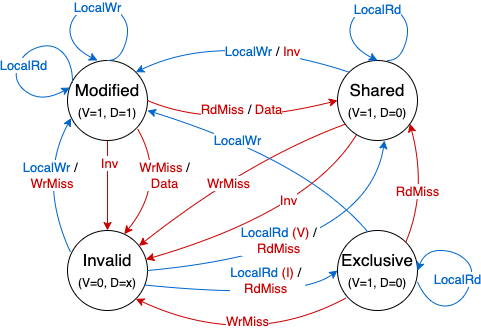

The diagram above was exported from draw.io. Its source (the exported page's mxGraphModel, read from the mxfile embedded in the PNG):
<mxGraphModel dx="541" dy="351" grid="1" gridSize="10" guides="1" tooltips="1" connect="1" arrows="1" fold="1" page="1" pageScale="1" pageWidth="850" pageHeight="1100" math="0" shadow="0">
  <root>
    <mxCell id="0" />
    <mxCell id="1" parent="0" />
    <mxCell id="XNK1AV0fXVjTobS_rylX-1" value="Modified&lt;br&gt;&lt;span style=&quot;font-size: 12px&quot;&gt;(V=1, D=1)&lt;/span&gt;" style="ellipse;whiteSpace=wrap;html=1;aspect=fixed;fontSize=17;" vertex="1" parent="1">
      <mxGeometry x="260" y="120" width="80" height="80" as="geometry" />
    </mxCell>
    <mxCell id="XNK1AV0fXVjTobS_rylX-2" value="Shared&lt;br&gt;&lt;font style=&quot;font-size: 12px&quot;&gt;(V=1, D=0)&lt;/font&gt;" style="ellipse;whiteSpace=wrap;html=1;aspect=fixed;fontSize=17;" vertex="1" parent="1">
      <mxGeometry x="530" y="120" width="80" height="80" as="geometry" />
    </mxCell>
    <mxCell id="XNK1AV0fXVjTobS_rylX-3" value="Invalid&lt;br&gt;&lt;span style=&quot;font-size: 12px&quot;&gt;(V=0, D=x)&lt;/span&gt;" style="ellipse;whiteSpace=wrap;html=1;aspect=fixed;fontSize=17;" vertex="1" parent="1">
      <mxGeometry x="260" y="290" width="80" height="80" as="geometry" />
    </mxCell>
    <mxCell id="XNK1AV0fXVjTobS_rylX-8" value="" style="curved=1;endArrow=classic;html=1;rounded=0;fontSize=17;exitX=1;exitY=0.5;exitDx=0;exitDy=0;entryX=0;entryY=0.5;entryDx=0;entryDy=0;fontColor=#CC0000;strokeColor=#CC0000;" edge="1" parent="1" source="XNK1AV0fXVjTobS_rylX-1" target="XNK1AV0fXVjTobS_rylX-2">
      <mxGeometry width="50" height="50" relative="1" as="geometry">
        <mxPoint x="390" y="170" as="sourcePoint" />
        <mxPoint x="440" y="120" as="targetPoint" />
        <Array as="points">
          <mxPoint x="410" y="190" />
        </Array>
      </mxGeometry>
    </mxCell>
    <mxCell id="XNK1AV0fXVjTobS_rylX-40" value="&lt;font style=&quot;font-size: 13px&quot; color=&quot;#cc0000&quot;&gt;RdMiss&amp;nbsp;&lt;/font&gt;&lt;font color=&quot;#000000&quot; style=&quot;font-size: 13px&quot;&gt;/&lt;/font&gt;&lt;font color=&quot;#cc0000&quot; style=&quot;font-size: 13px&quot;&gt;&amp;nbsp;Data&lt;/font&gt;" style="edgeLabel;html=1;align=center;verticalAlign=middle;resizable=0;points=[];fontSize=13;fontColor=#0066CC;labelBackgroundColor=#FFFFFF;" vertex="1" connectable="0" parent="XNK1AV0fXVjTobS_rylX-8">
      <mxGeometry x="0.0421" y="12" relative="1" as="geometry">
        <mxPoint y="-3" as="offset" />
      </mxGeometry>
    </mxCell>
    <mxCell id="XNK1AV0fXVjTobS_rylX-9" value="" style="curved=1;endArrow=classic;html=1;rounded=0;fontSize=17;exitX=0;exitY=0;exitDx=0;exitDy=0;entryX=1;entryY=0;entryDx=0;entryDy=0;fontColor=#0066CC;labelBackgroundColor=none;strokeColor=#0066CC;" edge="1" parent="1" source="XNK1AV0fXVjTobS_rylX-2" target="XNK1AV0fXVjTobS_rylX-1">
      <mxGeometry width="50" height="50" relative="1" as="geometry">
        <mxPoint x="485" y="120" as="sourcePoint" />
        <mxPoint x="335" y="120" as="targetPoint" />
        <Array as="points">
          <mxPoint x="415" y="90" />
        </Array>
      </mxGeometry>
    </mxCell>
    <mxCell id="XNK1AV0fXVjTobS_rylX-37" value="&lt;span style=&quot;font-size: 13px;&quot;&gt;LocalWr&lt;/span&gt;&lt;font color=&quot;#000000&quot; style=&quot;font-size: 13px;&quot;&gt;&amp;nbsp;/&lt;/font&gt;&lt;span style=&quot;font-size: 13px;&quot;&gt;&amp;nbsp;&lt;/span&gt;&lt;font color=&quot;#cc0000&quot; style=&quot;font-size: 13px;&quot;&gt;Inv&lt;/font&gt;" style="edgeLabel;html=1;align=center;verticalAlign=middle;resizable=0;points=[];fontSize=13;fontColor=#0066CC;labelBackgroundColor=#FFFFFF;" vertex="1" connectable="0" parent="XNK1AV0fXVjTobS_rylX-9">
      <mxGeometry x="-0.7626" y="2" relative="1" as="geometry">
        <mxPoint x="-60" y="-14" as="offset" />
      </mxGeometry>
    </mxCell>
    <mxCell id="XNK1AV0fXVjTobS_rylX-10" value="" style="curved=1;endArrow=classic;html=1;rounded=0;fontSize=17;exitX=1;exitY=0.5;exitDx=0;exitDy=0;entryX=0.588;entryY=1;entryDx=0;entryDy=0;entryPerimeter=0;strokeColor=#0066CC;" edge="1" parent="1" source="XNK1AV0fXVjTobS_rylX-3" target="XNK1AV0fXVjTobS_rylX-2">
      <mxGeometry width="50" height="50" relative="1" as="geometry">
        <mxPoint x="590" y="340" as="sourcePoint" />
        <mxPoint x="640" y="290" as="targetPoint" />
        <Array as="points">
          <mxPoint x="560" y="310" />
        </Array>
      </mxGeometry>
    </mxCell>
    <mxCell id="XNK1AV0fXVjTobS_rylX-42" value="&lt;span style=&quot;font-size: 13px&quot;&gt;LocalRd&lt;/span&gt;&lt;font color=&quot;#000000&quot; style=&quot;font-size: 13px&quot;&gt;&amp;nbsp;&lt;/font&gt;&lt;span style=&quot;color: rgb(204 , 0 , 0)&quot;&gt;(V)&amp;nbsp;&lt;/span&gt;&lt;font color=&quot;#000000&quot; style=&quot;font-size: 13px&quot;&gt;/&lt;/font&gt;&lt;span style=&quot;font-size: 13px&quot;&gt;&amp;nbsp;&lt;br&gt;&lt;/span&gt;&lt;font color=&quot;#cc0000&quot; style=&quot;font-size: 13px&quot;&gt;RdMiss&amp;nbsp;&lt;/font&gt;" style="edgeLabel;html=1;align=center;verticalAlign=middle;resizable=0;points=[];fontSize=13;fontColor=#0066CC;labelBackgroundColor=#FFFFFF;" vertex="1" connectable="0" parent="XNK1AV0fXVjTobS_rylX-10">
      <mxGeometry x="0.2292" y="19" relative="1" as="geometry">
        <mxPoint x="-69" y="7" as="offset" />
      </mxGeometry>
    </mxCell>
    <mxCell id="XNK1AV0fXVjTobS_rylX-11" value="" style="curved=1;endArrow=classic;html=1;rounded=0;fontSize=17;entryX=0.045;entryY=0.72;entryDx=0;entryDy=0;exitX=0.038;exitY=0.273;exitDx=0;exitDy=0;strokeColor=#0066CC;entryPerimeter=0;exitPerimeter=0;" edge="1" parent="1" source="XNK1AV0fXVjTobS_rylX-3" target="XNK1AV0fXVjTobS_rylX-1">
      <mxGeometry width="50" height="50" relative="1" as="geometry">
        <mxPoint x="80" y="380" as="sourcePoint" />
        <mxPoint x="167.03999999999996" y="260" as="targetPoint" />
        <Array as="points">
          <mxPoint x="230" y="240" />
        </Array>
      </mxGeometry>
    </mxCell>
    <mxCell id="XNK1AV0fXVjTobS_rylX-12" value="" style="curved=1;endArrow=classic;html=1;rounded=0;fontSize=17;exitX=0.091;exitY=0.798;exitDx=0;exitDy=0;exitPerimeter=0;strokeColor=#CC0000;" edge="1" parent="1" source="XNK1AV0fXVjTobS_rylX-2" target="XNK1AV0fXVjTobS_rylX-3">
      <mxGeometry width="50" height="50" relative="1" as="geometry">
        <mxPoint x="380" y="330" as="sourcePoint" />
        <mxPoint x="281.7157287525381" y="198.2842712474619" as="targetPoint" />
        <Array as="points">
          <mxPoint x="440" y="220" />
        </Array>
      </mxGeometry>
    </mxCell>
    <mxCell id="XNK1AV0fXVjTobS_rylX-44" value="&lt;font color=&quot;#cc0000&quot;&gt;WrMiss&lt;/font&gt;" style="edgeLabel;html=1;align=center;verticalAlign=middle;resizable=0;points=[];fontSize=13;fontColor=#0066CC;labelBackgroundColor=#FFFFFF;" vertex="1" connectable="0" parent="XNK1AV0fXVjTobS_rylX-12">
      <mxGeometry x="-0.2535" y="5" relative="1" as="geometry">
        <mxPoint x="-34" y="23" as="offset" />
      </mxGeometry>
    </mxCell>
    <mxCell id="XNK1AV0fXVjTobS_rylX-13" value="" style="curved=1;endArrow=classic;html=1;rounded=0;fontSize=17;exitX=0.5;exitY=0;exitDx=0;exitDy=0;entryX=0.375;entryY=0;entryDx=0;entryDy=0;entryPerimeter=0;fillColor=#3333FF;strokeColor=#0066CC;" edge="1" parent="1" source="XNK1AV0fXVjTobS_rylX-1" target="XNK1AV0fXVjTobS_rylX-1">
      <mxGeometry width="50" height="50" relative="1" as="geometry">
        <mxPoint x="250" y="90" as="sourcePoint" />
        <mxPoint x="300" y="40" as="targetPoint" />
        <Array as="points">
          <mxPoint x="310" y="120" />
          <mxPoint x="320" y="100" />
          <mxPoint x="320" y="80" />
          <mxPoint x="300" y="60" />
          <mxPoint x="270" y="70" />
          <mxPoint x="260" y="90" />
          <mxPoint x="270" y="110" />
        </Array>
      </mxGeometry>
    </mxCell>
    <mxCell id="XNK1AV0fXVjTobS_rylX-35" value="LocalWr" style="edgeLabel;html=1;align=center;verticalAlign=middle;resizable=0;points=[];fontSize=13;fontColor=#0066CC;" vertex="1" connectable="0" parent="XNK1AV0fXVjTobS_rylX-13">
      <mxGeometry x="-0.751" y="1" relative="1" as="geometry">
        <mxPoint x="-25" y="-42" as="offset" />
      </mxGeometry>
    </mxCell>
    <mxCell id="XNK1AV0fXVjTobS_rylX-14" value="" style="curved=1;endArrow=classic;html=1;rounded=0;fontSize=17;exitX=0;exitY=0.5;exitDx=0;exitDy=0;entryX=-0.034;entryY=0.563;entryDx=0;entryDy=0;entryPerimeter=0;strokeColor=#0066CC;" edge="1" parent="1">
      <mxGeometry width="50" height="50" relative="1" as="geometry">
        <mxPoint x="265" y="142" as="sourcePoint" />
        <mxPoint x="262.28" y="147.03999999999996" as="targetPoint" />
        <Array as="points">
          <mxPoint x="265" y="122" />
          <mxPoint x="245" y="102" />
          <mxPoint x="215" y="112" />
          <mxPoint x="205" y="142" />
          <mxPoint x="235" y="162" />
        </Array>
      </mxGeometry>
    </mxCell>
    <mxCell id="XNK1AV0fXVjTobS_rylX-36" value="LocalRd" style="edgeLabel;html=1;align=center;verticalAlign=middle;resizable=0;points=[];fontSize=13;fontColor=#0066CC;" vertex="1" connectable="0" parent="XNK1AV0fXVjTobS_rylX-14">
      <mxGeometry x="0.8972" relative="1" as="geometry">
        <mxPoint x="-39" y="-27" as="offset" />
      </mxGeometry>
    </mxCell>
    <mxCell id="XNK1AV0fXVjTobS_rylX-18" value="" style="curved=1;endArrow=classic;html=1;rounded=0;fontSize=17;exitX=0.5;exitY=0;exitDx=0;exitDy=0;entryX=0.375;entryY=0;entryDx=0;entryDy=0;entryPerimeter=0;fillColor=#3333FF;strokeColor=#0066CC;" edge="1" parent="1">
      <mxGeometry width="50" height="50" relative="1" as="geometry">
        <mxPoint x="580" y="120" as="sourcePoint" />
        <mxPoint x="570" y="120" as="targetPoint" />
        <Array as="points">
          <mxPoint x="590" y="120" />
          <mxPoint x="600" y="100" />
          <mxPoint x="600" y="80" />
          <mxPoint x="580" y="60" />
          <mxPoint x="550" y="70" />
          <mxPoint x="540" y="90" />
          <mxPoint x="550" y="110" />
        </Array>
      </mxGeometry>
    </mxCell>
    <mxCell id="XNK1AV0fXVjTobS_rylX-38" value="&lt;span style=&quot;font-size: 13px;&quot;&gt;LocalRd&lt;/span&gt;" style="edgeLabel;html=1;align=center;verticalAlign=middle;resizable=0;points=[];fontSize=13;fontColor=#0066CC;labelBackgroundColor=#FFFFFF;" vertex="1" connectable="0" parent="XNK1AV0fXVjTobS_rylX-18">
      <mxGeometry x="-0.4782" y="-1" relative="1" as="geometry">
        <mxPoint x="-31" y="-17" as="offset" />
      </mxGeometry>
    </mxCell>
    <mxCell id="XNK1AV0fXVjTobS_rylX-31" value="LocalWr&lt;font color=&quot;#000000&quot; style=&quot;font-size: 13px&quot;&gt;&amp;nbsp;/&lt;/font&gt;&amp;nbsp;&lt;br&gt;&lt;font color=&quot;#cc0000&quot;&gt;WrMiss&lt;/font&gt;" style="text;html=1;strokeColor=none;fillColor=none;align=center;verticalAlign=middle;whiteSpace=wrap;rounded=0;fontSize=13;fontColor=#0066CC;labelBackgroundColor=default;" vertex="1" parent="1">
      <mxGeometry x="210" y="220" width="70" height="30" as="geometry" />
    </mxCell>
    <mxCell id="XNK1AV0fXVjTobS_rylX-33" value="" style="curved=1;endArrow=classic;html=1;rounded=0;fontSize=17;exitX=0.5;exitY=1;exitDx=0;exitDy=0;strokeColor=#CC0000;" edge="1" parent="1" source="XNK1AV0fXVjTobS_rylX-1" target="XNK1AV0fXVjTobS_rylX-3">
      <mxGeometry width="50" height="50" relative="1" as="geometry">
        <mxPoint x="334.99572875253807" y="200.0042712474619" as="sourcePoint" />
        <mxPoint x="433.28" y="331.72" as="targetPoint" />
        <Array as="points" />
      </mxGeometry>
    </mxCell>
    <mxCell id="XNK1AV0fXVjTobS_rylX-45" value="&lt;span style=&quot;color: rgb(204, 0, 0); font-size: 13px;&quot;&gt;Inv&lt;/span&gt;" style="edgeLabel;html=1;align=center;verticalAlign=middle;resizable=0;points=[];fontSize=13;fontColor=#0066CC;labelBackgroundColor=#FFFFFF;" vertex="1" connectable="0" parent="XNK1AV0fXVjTobS_rylX-33">
      <mxGeometry x="0.1134" y="-11" relative="1" as="geometry">
        <mxPoint x="13" y="-28" as="offset" />
      </mxGeometry>
    </mxCell>
    <mxCell id="XNK1AV0fXVjTobS_rylX-46" value="" style="curved=1;endArrow=classic;html=1;rounded=0;fontSize=17;exitX=0.5;exitY=1;exitDx=0;exitDy=0;strokeColor=#CC0000;entryX=0.709;entryY=0.045;entryDx=0;entryDy=0;entryPerimeter=0;" edge="1" parent="1" target="XNK1AV0fXVjTobS_rylX-3">
      <mxGeometry width="50" height="50" relative="1" as="geometry">
        <mxPoint x="330" y="188.28" as="sourcePoint" />
        <mxPoint x="400" y="280" as="targetPoint" />
        <Array as="points">
          <mxPoint x="360" y="240" />
        </Array>
      </mxGeometry>
    </mxCell>
    <mxCell id="XNK1AV0fXVjTobS_rylX-51" value="&lt;font color=&quot;#cc0000&quot; style=&quot;font-size: 13px&quot;&gt;WrMiss&amp;nbsp;&lt;/font&gt;&lt;font color=&quot;#000000&quot; style=&quot;font-size: 13px&quot;&gt;/ &lt;/font&gt;&lt;font color=&quot;#cc0000&quot; style=&quot;font-size: 13px&quot;&gt;Data&lt;/font&gt;" style="text;html=1;strokeColor=none;fillColor=none;align=center;verticalAlign=middle;whiteSpace=wrap;rounded=0;fontSize=13;fontColor=#0066CC;labelBackgroundColor=default;" vertex="1" parent="1">
      <mxGeometry x="325" y="220" width="65" height="30" as="geometry" />
    </mxCell>
    <mxCell id="XNK1AV0fXVjTobS_rylX-53" value="" style="curved=1;endArrow=classic;html=1;rounded=0;fontSize=17;strokeColor=#CC0000;" edge="1" parent="1" source="XNK1AV0fXVjTobS_rylX-2" target="XNK1AV0fXVjTobS_rylX-3">
      <mxGeometry width="50" height="50" relative="1" as="geometry">
        <mxPoint x="521.8800000000001" y="200.00000000000003" as="sourcePoint" />
        <mxPoint x="440.00427124746193" y="292.99572875253807" as="targetPoint" />
        <Array as="points">
          <mxPoint x="501.72" y="271.28" />
        </Array>
      </mxGeometry>
    </mxCell>
    <mxCell id="XNK1AV0fXVjTobS_rylX-54" value="&lt;span style=&quot;color: rgb(204, 0, 0); font-size: 13px;&quot;&gt;Inv&lt;/span&gt;" style="edgeLabel;html=1;align=center;verticalAlign=middle;resizable=0;points=[];fontSize=13;fontColor=#0066CC;labelBackgroundColor=#FFFFFF;" vertex="1" connectable="0" parent="XNK1AV0fXVjTobS_rylX-53">
      <mxGeometry x="-0.2535" y="5" relative="1" as="geometry">
        <mxPoint x="-16" y="-18" as="offset" />
      </mxGeometry>
    </mxCell>
    <mxCell id="XNK1AV0fXVjTobS_rylX-56" value="Exclusive&lt;br&gt;&lt;font style=&quot;font-size: 12px&quot;&gt;(V=1, D=0)&lt;/font&gt;" style="ellipse;whiteSpace=wrap;html=1;aspect=fixed;fontSize=17;" vertex="1" parent="1">
      <mxGeometry x="530" y="290" width="80" height="80" as="geometry" />
    </mxCell>
    <mxCell id="XNK1AV0fXVjTobS_rylX-57" value="" style="curved=1;endArrow=classic;html=1;rounded=0;fontSize=17;exitX=0.952;exitY=0.68;exitDx=0;exitDy=0;entryX=0;entryY=0.5;entryDx=0;entryDy=0;strokeColor=#0066CC;exitPerimeter=0;" edge="1" parent="1" source="XNK1AV0fXVjTobS_rylX-3" target="XNK1AV0fXVjTobS_rylX-56">
      <mxGeometry width="50" height="50" relative="1" as="geometry">
        <mxPoint x="460" y="330" as="sourcePoint" />
        <mxPoint x="547.04" y="210" as="targetPoint" />
        <Array as="points">
          <mxPoint x="490" y="360" />
        </Array>
      </mxGeometry>
    </mxCell>
    <mxCell id="XNK1AV0fXVjTobS_rylX-58" value="&lt;span style=&quot;font-size: 13px&quot;&gt;LocalRd&lt;/span&gt;&lt;font color=&quot;#000000&quot; style=&quot;font-size: 13px&quot;&gt;&amp;nbsp;&lt;/font&gt;&lt;span style=&quot;color: rgb(204 , 0 , 0)&quot;&gt;(I)&amp;nbsp;&lt;/span&gt;&lt;font color=&quot;#000000&quot; style=&quot;font-size: 13px&quot;&gt;/&lt;/font&gt;&lt;span style=&quot;font-size: 13px&quot;&gt;&amp;nbsp;&lt;br&gt;&lt;/span&gt;&lt;font color=&quot;#cc0000&quot; style=&quot;font-size: 13px&quot;&gt;RdMiss&amp;nbsp;&lt;/font&gt;" style="edgeLabel;html=1;align=center;verticalAlign=middle;resizable=0;points=[];fontSize=13;fontColor=#0066CC;labelBackgroundColor=#FFFFFF;" vertex="1" connectable="0" parent="XNK1AV0fXVjTobS_rylX-57">
      <mxGeometry x="0.2292" y="19" relative="1" as="geometry">
        <mxPoint x="-3" y="2" as="offset" />
      </mxGeometry>
    </mxCell>
    <mxCell id="XNK1AV0fXVjTobS_rylX-65" value="" style="curved=1;endArrow=classic;html=1;rounded=0;fontSize=17;exitX=1;exitY=0;exitDx=0;exitDy=0;entryX=0.905;entryY=0.791;entryDx=0;entryDy=0;fontColor=#CC0000;strokeColor=#CC0000;entryPerimeter=0;" edge="1" parent="1" source="XNK1AV0fXVjTobS_rylX-56" target="XNK1AV0fXVjTobS_rylX-2">
      <mxGeometry width="50" height="50" relative="1" as="geometry">
        <mxPoint x="350" y="170" as="sourcePoint" />
        <mxPoint x="500" y="170" as="targetPoint" />
        <Array as="points">
          <mxPoint x="620" y="250" />
        </Array>
      </mxGeometry>
    </mxCell>
    <mxCell id="XNK1AV0fXVjTobS_rylX-66" value="&lt;font style=&quot;font-size: 13px&quot; color=&quot;#cc0000&quot;&gt;RdMiss&lt;/font&gt;" style="edgeLabel;html=1;align=center;verticalAlign=middle;resizable=0;points=[];fontSize=13;fontColor=#0066CC;labelBackgroundColor=#FFFFFF;" vertex="1" connectable="0" parent="XNK1AV0fXVjTobS_rylX-65">
      <mxGeometry x="0.0421" y="12" relative="1" as="geometry">
        <mxPoint x="4" y="6" as="offset" />
      </mxGeometry>
    </mxCell>
    <mxCell id="XNK1AV0fXVjTobS_rylX-67" value="" style="curved=1;endArrow=classic;html=1;rounded=0;fontSize=17;exitX=0.377;exitY=0.016;exitDx=0;exitDy=0;fontColor=#0066CC;labelBackgroundColor=none;strokeColor=#0066CC;exitPerimeter=0;" edge="1" parent="1" source="XNK1AV0fXVjTobS_rylX-56">
      <mxGeometry width="50" height="50" relative="1" as="geometry">
        <mxPoint x="552.6757287525381" y="275.1157287525381" as="sourcePoint" />
        <mxPoint x="340" y="170" as="targetPoint" />
        <Array as="points">
          <mxPoint x="500" y="220" />
        </Array>
      </mxGeometry>
    </mxCell>
    <mxCell id="XNK1AV0fXVjTobS_rylX-68" value="&lt;span style=&quot;font-size: 13px&quot;&gt;LocalWr&lt;/span&gt;" style="edgeLabel;html=1;align=center;verticalAlign=middle;resizable=0;points=[];fontSize=13;fontColor=#0066CC;labelBackgroundColor=#FFFFFF;" vertex="1" connectable="0" parent="XNK1AV0fXVjTobS_rylX-67">
      <mxGeometry x="-0.7626" y="2" relative="1" as="geometry">
        <mxPoint x="-109" y="-69" as="offset" />
      </mxGeometry>
    </mxCell>
    <mxCell id="XNK1AV0fXVjTobS_rylX-69" value="" style="curved=1;endArrow=classic;html=1;rounded=0;fontSize=17;exitX=0.105;exitY=0.845;exitDx=0;exitDy=0;strokeColor=#CC0000;entryX=1;entryY=1;entryDx=0;entryDy=0;exitPerimeter=0;" edge="1" parent="1" source="XNK1AV0fXVjTobS_rylX-56" target="XNK1AV0fXVjTobS_rylX-3">
      <mxGeometry width="50" height="50" relative="1" as="geometry">
        <mxPoint x="515.28" y="202.39999999999998" as="sourcePoint" />
        <mxPoint x="372.2172967865405" y="346.7375328110078" as="targetPoint" />
        <Array as="points">
          <mxPoint x="440" y="410" />
        </Array>
      </mxGeometry>
    </mxCell>
    <mxCell id="XNK1AV0fXVjTobS_rylX-70" value="&lt;font color=&quot;#cc0000&quot;&gt;WrMiss&lt;/font&gt;" style="edgeLabel;html=1;align=center;verticalAlign=middle;resizable=0;points=[];fontSize=13;fontColor=#0066CC;labelBackgroundColor=#FFFFFF;" vertex="1" connectable="0" parent="XNK1AV0fXVjTobS_rylX-69">
      <mxGeometry x="-0.2535" y="5" relative="1" as="geometry">
        <mxPoint x="-24" y="-22" as="offset" />
      </mxGeometry>
    </mxCell>
    <mxCell id="XNK1AV0fXVjTobS_rylX-71" value="" style="curved=1;endArrow=classic;html=1;rounded=0;fontSize=17;exitX=1.03;exitY=0.582;exitDx=0;exitDy=0;fillColor=#3333FF;strokeColor=#0066CC;entryX=1.03;entryY=0.439;entryDx=0;entryDy=0;exitPerimeter=0;entryPerimeter=0;" edge="1" parent="1">
      <mxGeometry width="50" height="50" relative="1" as="geometry">
        <mxPoint x="610.0000000000001" y="341.56000000000006" as="sourcePoint" />
        <mxPoint x="610.0000000000001" y="330.12" as="targetPoint" />
        <Array as="points">
          <mxPoint x="617.6" y="358" />
          <mxPoint x="637.6" y="368" />
          <mxPoint x="657.6" y="358" />
          <mxPoint x="667.6" y="328" />
          <mxPoint x="647.6" y="310" />
          <mxPoint x="617.6" y="310" />
        </Array>
      </mxGeometry>
    </mxCell>
    <mxCell id="XNK1AV0fXVjTobS_rylX-72" value="&lt;span style=&quot;font-size: 13px;&quot;&gt;LocalRd&lt;/span&gt;" style="edgeLabel;html=1;align=center;verticalAlign=middle;resizable=0;points=[];fontSize=13;fontColor=#0066CC;labelBackgroundColor=#FFFFFF;" vertex="1" connectable="0" parent="XNK1AV0fXVjTobS_rylX-71">
      <mxGeometry x="-0.4782" y="-1" relative="1" as="geometry">
        <mxPoint x="7" y="-28" as="offset" />
      </mxGeometry>
    </mxCell>
  </root>
</mxGraphModel>